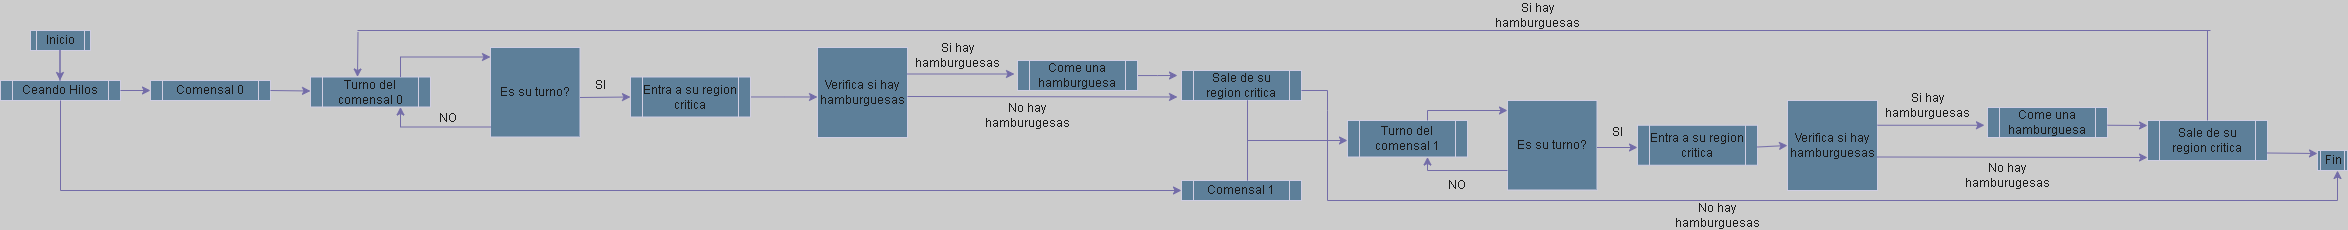

The diagram above was exported from draw.io. Its source (the exported page's mxGraphModel, read from the mxfile embedded in the PNG):
<mxGraphModel dx="2763" dy="962" grid="1" gridSize="10" guides="1" tooltips="1" connect="1" arrows="1" fold="1" page="1" pageScale="0.5" pageWidth="827" pageHeight="1169" background="#CCCCCC" math="0" shadow="0">
  <root>
    <mxCell id="WIyWlLk6GJQsqaUBKTNV-0" />
    <mxCell id="WIyWlLk6GJQsqaUBKTNV-1" parent="WIyWlLk6GJQsqaUBKTNV-0" />
    <mxCell id="0N0-Tv29YCzWr0GiCeW2-0" value="" style="rounded=0;whiteSpace=wrap;html=1;labelBackgroundColor=none;fillColor=#5D7F99;strokeColor=#D0CEE2;fontColor=#1A1A1A;" parent="WIyWlLk6GJQsqaUBKTNV-1" vertex="1">
      <mxGeometry x="-637" y="40" width="120" as="geometry" />
    </mxCell>
    <mxCell id="0N0-Tv29YCzWr0GiCeW2-2" value="&lt;font style=&quot;vertical-align: inherit;&quot;&gt;&lt;font style=&quot;vertical-align: inherit;&quot;&gt;Inicio&lt;/font&gt;&lt;/font&gt;" style="shape=process;whiteSpace=wrap;html=1;backgroundOutline=1;labelBackgroundColor=none;fillColor=#5D7F99;strokeColor=#D0CEE2;fontColor=#1A1A1A;" parent="WIyWlLk6GJQsqaUBKTNV-1" vertex="1">
      <mxGeometry x="-797" y="40" width="60" height="20" as="geometry" />
    </mxCell>
    <mxCell id="0N0-Tv29YCzWr0GiCeW2-4" value="&lt;font style=&quot;vertical-align: inherit;&quot;&gt;&lt;font style=&quot;vertical-align: inherit;&quot;&gt;Ceando Hilos&lt;/font&gt;&lt;/font&gt;" style="shape=process;whiteSpace=wrap;html=1;backgroundOutline=1;labelBackgroundColor=none;fillColor=#5D7F99;strokeColor=#D0CEE2;fontColor=#1A1A1A;" parent="WIyWlLk6GJQsqaUBKTNV-1" vertex="1">
      <mxGeometry x="-827" y="90" width="120" height="20" as="geometry" />
    </mxCell>
    <mxCell id="0N0-Tv29YCzWr0GiCeW2-8" value="" style="endArrow=classic;html=1;rounded=0;labelBackgroundColor=none;strokeColor=#736CA8;fontColor=default;" parent="WIyWlLk6GJQsqaUBKTNV-1" edge="1">
      <mxGeometry width="50" height="50" relative="1" as="geometry">
        <mxPoint x="-767.5" y="90" as="sourcePoint" />
        <mxPoint x="-767.5" y="90" as="targetPoint" />
        <Array as="points">
          <mxPoint x="-767.5" y="60" />
        </Array>
      </mxGeometry>
    </mxCell>
    <mxCell id="0N0-Tv29YCzWr0GiCeW2-14" value="&lt;font style=&quot;vertical-align: inherit;&quot;&gt;&lt;font style=&quot;vertical-align: inherit;&quot;&gt;Turno del comensal 0&lt;/font&gt;&lt;/font&gt;" style="shape=process;whiteSpace=wrap;html=1;backgroundOutline=1;labelBackgroundColor=none;fillColor=#5D7F99;strokeColor=#D0CEE2;fontColor=#1A1A1A;" parent="WIyWlLk6GJQsqaUBKTNV-1" vertex="1">
      <mxGeometry x="-517" y="86.5" width="120" height="30" as="geometry" />
    </mxCell>
    <mxCell id="0N0-Tv29YCzWr0GiCeW2-15" value="" style="endArrow=classic;html=1;rounded=0;labelBackgroundColor=none;strokeColor=#736CA8;fontColor=default;" parent="WIyWlLk6GJQsqaUBKTNV-1" target="0N0-Tv29YCzWr0GiCeW2-12" edge="1">
      <mxGeometry width="50" height="50" relative="1" as="geometry">
        <mxPoint x="-667" y="99.5" as="sourcePoint" />
        <mxPoint x="-517" y="99.5" as="targetPoint" />
        <Array as="points" />
      </mxGeometry>
    </mxCell>
    <mxCell id="0N0-Tv29YCzWr0GiCeW2-12" value="&lt;font style=&quot;vertical-align: inherit;&quot;&gt;&lt;font style=&quot;vertical-align: inherit;&quot;&gt;Comensal 0&lt;/font&gt;&lt;/font&gt;" style="shape=process;whiteSpace=wrap;html=1;backgroundOutline=1;labelBackgroundColor=none;fillColor=#5D7F99;strokeColor=#D0CEE2;fontColor=#1A1A1A;" parent="WIyWlLk6GJQsqaUBKTNV-1" vertex="1">
      <mxGeometry x="-677" y="90" width="120" height="20" as="geometry" />
    </mxCell>
    <mxCell id="0N0-Tv29YCzWr0GiCeW2-17" value="" style="endArrow=classic;html=1;rounded=0;exitX=1;exitY=0.5;exitDx=0;exitDy=0;entryX=0;entryY=0.5;entryDx=0;entryDy=0;labelBackgroundColor=none;strokeColor=#736CA8;fontColor=default;" parent="WIyWlLk6GJQsqaUBKTNV-1" source="0N0-Tv29YCzWr0GiCeW2-4" target="0N0-Tv29YCzWr0GiCeW2-12" edge="1">
      <mxGeometry width="50" height="50" relative="1" as="geometry">
        <mxPoint x="-727" y="150" as="sourcePoint" />
        <mxPoint x="-677" y="100" as="targetPoint" />
      </mxGeometry>
    </mxCell>
    <mxCell id="0N0-Tv29YCzWr0GiCeW2-22" value="&lt;font style=&quot;vertical-align: inherit;&quot;&gt;&lt;font style=&quot;vertical-align: inherit;&quot;&gt;Comensal 1&lt;/font&gt;&lt;/font&gt;" style="shape=process;whiteSpace=wrap;html=1;backgroundOutline=1;labelBackgroundColor=none;fillColor=#5D7F99;strokeColor=#D0CEE2;fontColor=#1A1A1A;" parent="WIyWlLk6GJQsqaUBKTNV-1" vertex="1">
      <mxGeometry x="354" y="190" width="120" height="20" as="geometry" />
    </mxCell>
    <mxCell id="0N0-Tv29YCzWr0GiCeW2-27" value="" style="endArrow=none;html=1;rounded=0;labelBackgroundColor=none;strokeColor=#736CA8;fontColor=default;" parent="WIyWlLk6GJQsqaUBKTNV-1" edge="1">
      <mxGeometry width="50" height="50" relative="1" as="geometry">
        <mxPoint x="-427" y="86.5" as="sourcePoint" />
        <mxPoint x="-427" y="66.5" as="targetPoint" />
      </mxGeometry>
    </mxCell>
    <mxCell id="0N0-Tv29YCzWr0GiCeW2-29" value="&lt;font style=&quot;vertical-align: inherit;&quot;&gt;&lt;font style=&quot;vertical-align: inherit;&quot;&gt;Es su turno?&lt;/font&gt;&lt;/font&gt;" style="whiteSpace=wrap;html=1;aspect=fixed;labelBackgroundColor=none;fillColor=#5D7F99;strokeColor=#D0CEE2;fontColor=#1A1A1A;" parent="WIyWlLk6GJQsqaUBKTNV-1" vertex="1">
      <mxGeometry x="-337" y="57" width="89.5" height="89.5" as="geometry" />
    </mxCell>
    <mxCell id="0N0-Tv29YCzWr0GiCeW2-31" value="" style="endArrow=classic;html=1;rounded=0;labelBackgroundColor=none;strokeColor=#736CA8;fontColor=default;" parent="WIyWlLk6GJQsqaUBKTNV-1" edge="1">
      <mxGeometry width="50" height="50" relative="1" as="geometry">
        <mxPoint x="-427" y="66.5" as="sourcePoint" />
        <mxPoint x="-337" y="66.5" as="targetPoint" />
      </mxGeometry>
    </mxCell>
    <mxCell id="0N0-Tv29YCzWr0GiCeW2-38" value="" style="endArrow=classic;html=1;rounded=0;labelBackgroundColor=none;strokeColor=#736CA8;fontColor=default;" parent="WIyWlLk6GJQsqaUBKTNV-1" edge="1">
      <mxGeometry width="50" height="50" relative="1" as="geometry">
        <mxPoint x="-247.5" y="107" as="sourcePoint" />
        <mxPoint x="-197" y="106.5" as="targetPoint" />
      </mxGeometry>
    </mxCell>
    <mxCell id="0N0-Tv29YCzWr0GiCeW2-39" value="" style="endArrow=none;html=1;rounded=0;labelBackgroundColor=none;strokeColor=#736CA8;fontColor=default;" parent="WIyWlLk6GJQsqaUBKTNV-1" edge="1">
      <mxGeometry width="50" height="50" relative="1" as="geometry">
        <mxPoint x="-427" y="136.5" as="sourcePoint" />
        <mxPoint x="-337" y="136.5" as="targetPoint" />
        <Array as="points" />
      </mxGeometry>
    </mxCell>
    <mxCell id="0N0-Tv29YCzWr0GiCeW2-40" value="" style="endArrow=classic;html=1;rounded=0;entryX=0.75;entryY=1;entryDx=0;entryDy=0;labelBackgroundColor=none;strokeColor=#736CA8;fontColor=default;" parent="WIyWlLk6GJQsqaUBKTNV-1" target="0N0-Tv29YCzWr0GiCeW2-14" edge="1">
      <mxGeometry width="50" height="50" relative="1" as="geometry">
        <mxPoint x="-427" y="136.5" as="sourcePoint" />
        <mxPoint x="-377" y="86.5" as="targetPoint" />
      </mxGeometry>
    </mxCell>
    <mxCell id="0N0-Tv29YCzWr0GiCeW2-43" value="NO" style="text;html=1;align=center;verticalAlign=middle;whiteSpace=wrap;rounded=0;labelBackgroundColor=none;fontColor=#1A1A1A;" parent="WIyWlLk6GJQsqaUBKTNV-1" vertex="1">
      <mxGeometry x="-409" y="112.5" width="60" height="30" as="geometry" />
    </mxCell>
    <mxCell id="0N0-Tv29YCzWr0GiCeW2-44" value="SI" style="text;html=1;align=center;verticalAlign=middle;whiteSpace=wrap;rounded=0;labelBackgroundColor=none;fontColor=#1A1A1A;" parent="WIyWlLk6GJQsqaUBKTNV-1" vertex="1">
      <mxGeometry x="-257" y="80" width="60" height="30" as="geometry" />
    </mxCell>
    <mxCell id="0N0-Tv29YCzWr0GiCeW2-56" style="edgeStyle=orthogonalEdgeStyle;rounded=0;orthogonalLoop=1;jettySize=auto;html=1;labelBackgroundColor=none;strokeColor=#736CA8;fontColor=default;" parent="WIyWlLk6GJQsqaUBKTNV-1" source="0N0-Tv29YCzWr0GiCeW2-45" edge="1">
      <mxGeometry relative="1" as="geometry">
        <mxPoint x="-10" y="106.5" as="targetPoint" />
      </mxGeometry>
    </mxCell>
    <mxCell id="0N0-Tv29YCzWr0GiCeW2-45" value="Entra a su region critica" style="shape=process;whiteSpace=wrap;html=1;backgroundOutline=1;labelBackgroundColor=none;fillColor=#5D7F99;strokeColor=#D0CEE2;fontColor=#1A1A1A;" parent="WIyWlLk6GJQsqaUBKTNV-1" vertex="1">
      <mxGeometry x="-197" y="86.5" width="120" height="40" as="geometry" />
    </mxCell>
    <mxCell id="0N0-Tv29YCzWr0GiCeW2-46" value="" style="endArrow=none;html=1;rounded=0;labelBackgroundColor=none;strokeColor=#736CA8;fontColor=default;" parent="WIyWlLk6GJQsqaUBKTNV-1" edge="1">
      <mxGeometry width="50" height="50" relative="1" as="geometry">
        <mxPoint x="-767" y="200" as="sourcePoint" />
        <mxPoint x="-767" y="110" as="targetPoint" />
      </mxGeometry>
    </mxCell>
    <mxCell id="0N0-Tv29YCzWr0GiCeW2-47" value="" style="endArrow=classic;html=1;rounded=0;entryX=0;entryY=0.5;entryDx=0;entryDy=0;labelBackgroundColor=none;strokeColor=#736CA8;fontColor=default;" parent="WIyWlLk6GJQsqaUBKTNV-1" target="0N0-Tv29YCzWr0GiCeW2-22" edge="1">
      <mxGeometry width="50" height="50" relative="1" as="geometry">
        <mxPoint x="-767" y="200" as="sourcePoint" />
        <mxPoint x="-717" y="260" as="targetPoint" />
        <Array as="points" />
      </mxGeometry>
    </mxCell>
    <mxCell id="0N0-Tv29YCzWr0GiCeW2-49" value="Verifica si hay hamburguesas" style="whiteSpace=wrap;html=1;aspect=fixed;labelBackgroundColor=none;fillColor=#5D7F99;strokeColor=#D0CEE2;fontColor=#1A1A1A;" parent="WIyWlLk6GJQsqaUBKTNV-1" vertex="1">
      <mxGeometry x="-10" y="57" width="90" height="90" as="geometry" />
    </mxCell>
    <mxCell id="0N0-Tv29YCzWr0GiCeW2-50" value="" style="endArrow=classic;html=1;rounded=0;labelBackgroundColor=none;strokeColor=#736CA8;fontColor=default;" parent="WIyWlLk6GJQsqaUBKTNV-1" edge="1">
      <mxGeometry width="50" height="50" relative="1" as="geometry">
        <mxPoint x="80" y="83.5" as="sourcePoint" />
        <mxPoint x="187" y="83.5" as="targetPoint" />
      </mxGeometry>
    </mxCell>
    <mxCell id="0N0-Tv29YCzWr0GiCeW2-51" value="" style="endArrow=classic;html=1;rounded=0;labelBackgroundColor=none;strokeColor=#736CA8;fontColor=default;" parent="WIyWlLk6GJQsqaUBKTNV-1" edge="1">
      <mxGeometry width="50" height="50" relative="1" as="geometry">
        <mxPoint x="80" y="106" as="sourcePoint" />
        <mxPoint x="350" y="106.5" as="targetPoint" />
      </mxGeometry>
    </mxCell>
    <mxCell id="0N0-Tv29YCzWr0GiCeW2-59" style="edgeStyle=orthogonalEdgeStyle;rounded=0;orthogonalLoop=1;jettySize=auto;html=1;labelBackgroundColor=none;strokeColor=#736CA8;fontColor=default;" parent="WIyWlLk6GJQsqaUBKTNV-1" source="0N0-Tv29YCzWr0GiCeW2-52" edge="1">
      <mxGeometry relative="1" as="geometry">
        <mxPoint x="350" y="85" as="targetPoint" />
      </mxGeometry>
    </mxCell>
    <mxCell id="0N0-Tv29YCzWr0GiCeW2-52" value="Come una hamburguesa" style="shape=process;whiteSpace=wrap;html=1;backgroundOutline=1;labelBackgroundColor=none;fillColor=#5D7F99;strokeColor=#D0CEE2;fontColor=#1A1A1A;" parent="WIyWlLk6GJQsqaUBKTNV-1" vertex="1">
      <mxGeometry x="190" y="70" width="120" height="30" as="geometry" />
    </mxCell>
    <mxCell id="0N0-Tv29YCzWr0GiCeW2-53" value="Si hay hamburguesas" style="text;html=1;align=center;verticalAlign=middle;whiteSpace=wrap;rounded=0;labelBackgroundColor=none;fontColor=#1A1A1A;" parent="WIyWlLk6GJQsqaUBKTNV-1" vertex="1">
      <mxGeometry x="100" y="50" width="60" height="30" as="geometry" />
    </mxCell>
    <mxCell id="0N0-Tv29YCzWr0GiCeW2-54" value="" style="endArrow=classic;html=1;rounded=0;exitX=1;exitY=0.5;exitDx=0;exitDy=0;labelBackgroundColor=none;strokeColor=#736CA8;fontColor=default;" parent="WIyWlLk6GJQsqaUBKTNV-1" source="0N0-Tv29YCzWr0GiCeW2-12" edge="1">
      <mxGeometry width="50" height="50" relative="1" as="geometry">
        <mxPoint x="-567" y="150.5" as="sourcePoint" />
        <mxPoint x="-517" y="100.5" as="targetPoint" />
        <Array as="points" />
      </mxGeometry>
    </mxCell>
    <mxCell id="0N0-Tv29YCzWr0GiCeW2-57" value="Sale de su region critica" style="shape=process;whiteSpace=wrap;html=1;backgroundOutline=1;labelBackgroundColor=none;fillColor=#5D7F99;strokeColor=#D0CEE2;fontColor=#1A1A1A;" parent="WIyWlLk6GJQsqaUBKTNV-1" vertex="1">
      <mxGeometry x="354" y="80" width="120" height="30" as="geometry" />
    </mxCell>
    <mxCell id="0N0-Tv29YCzWr0GiCeW2-60" value="No hay hamburugesas" style="text;html=1;align=center;verticalAlign=middle;whiteSpace=wrap;rounded=0;labelBackgroundColor=none;fontColor=#1A1A1A;" parent="WIyWlLk6GJQsqaUBKTNV-1" vertex="1">
      <mxGeometry x="170" y="110" width="60" height="30" as="geometry" />
    </mxCell>
    <mxCell id="0N0-Tv29YCzWr0GiCeW2-61" value="" style="endArrow=none;html=1;rounded=0;labelBackgroundColor=none;strokeColor=#736CA8;fontColor=default;" parent="WIyWlLk6GJQsqaUBKTNV-1" edge="1">
      <mxGeometry width="50" height="50" relative="1" as="geometry">
        <mxPoint x="420" y="190" as="sourcePoint" />
        <mxPoint x="420" y="190" as="targetPoint" />
        <Array as="points">
          <mxPoint x="420" y="110" />
        </Array>
      </mxGeometry>
    </mxCell>
    <mxCell id="0N0-Tv29YCzWr0GiCeW2-62" value="" style="endArrow=classic;html=1;rounded=0;labelBackgroundColor=none;strokeColor=#736CA8;fontColor=default;" parent="WIyWlLk6GJQsqaUBKTNV-1" edge="1">
      <mxGeometry width="50" height="50" relative="1" as="geometry">
        <mxPoint x="420" y="150" as="sourcePoint" />
        <mxPoint x="520" y="150" as="targetPoint" />
      </mxGeometry>
    </mxCell>
    <mxCell id="0N0-Tv29YCzWr0GiCeW2-63" value="Turno del comensal 1" style="shape=process;whiteSpace=wrap;html=1;backgroundOutline=1;labelBackgroundColor=none;fillColor=#5D7F99;strokeColor=#D0CEE2;fontColor=#1A1A1A;" parent="WIyWlLk6GJQsqaUBKTNV-1" vertex="1">
      <mxGeometry x="520" y="130" width="120" height="36.5" as="geometry" />
    </mxCell>
    <mxCell id="0N0-Tv29YCzWr0GiCeW2-64" value="&lt;font style=&quot;vertical-align: inherit;&quot;&gt;&lt;font style=&quot;vertical-align: inherit;&quot;&gt;Es su turno?&lt;/font&gt;&lt;/font&gt;" style="whiteSpace=wrap;html=1;aspect=fixed;labelBackgroundColor=none;fillColor=#5D7F99;strokeColor=#D0CEE2;fontColor=#1A1A1A;" parent="WIyWlLk6GJQsqaUBKTNV-1" vertex="1">
      <mxGeometry x="680" y="110" width="89.5" height="89.5" as="geometry" />
    </mxCell>
    <mxCell id="0N0-Tv29YCzWr0GiCeW2-69" value="" style="endArrow=none;html=1;rounded=0;labelBackgroundColor=none;strokeColor=#736CA8;fontColor=default;" parent="WIyWlLk6GJQsqaUBKTNV-1" edge="1">
      <mxGeometry width="50" height="50" relative="1" as="geometry">
        <mxPoint x="600" y="180" as="sourcePoint" />
        <mxPoint x="680" y="180" as="targetPoint" />
        <Array as="points" />
      </mxGeometry>
    </mxCell>
    <mxCell id="0N0-Tv29YCzWr0GiCeW2-70" value="" style="endArrow=none;html=1;rounded=0;labelBackgroundColor=none;strokeColor=#736CA8;fontColor=default;" parent="WIyWlLk6GJQsqaUBKTNV-1" edge="1">
      <mxGeometry width="50" height="50" relative="1" as="geometry">
        <mxPoint x="600" y="130" as="sourcePoint" />
        <mxPoint x="600" y="120" as="targetPoint" />
      </mxGeometry>
    </mxCell>
    <mxCell id="0N0-Tv29YCzWr0GiCeW2-71" value="" style="endArrow=classic;html=1;rounded=0;labelBackgroundColor=none;strokeColor=#736CA8;fontColor=default;" parent="WIyWlLk6GJQsqaUBKTNV-1" edge="1">
      <mxGeometry width="50" height="50" relative="1" as="geometry">
        <mxPoint x="600" y="120" as="sourcePoint" />
        <mxPoint x="680" y="120" as="targetPoint" />
      </mxGeometry>
    </mxCell>
    <mxCell id="0N0-Tv29YCzWr0GiCeW2-72" value="" style="endArrow=classic;html=1;rounded=0;labelBackgroundColor=none;strokeColor=#736CA8;fontColor=default;" parent="WIyWlLk6GJQsqaUBKTNV-1" edge="1">
      <mxGeometry width="50" height="50" relative="1" as="geometry">
        <mxPoint x="600" y="180" as="sourcePoint" />
        <mxPoint x="600" y="166.5" as="targetPoint" />
      </mxGeometry>
    </mxCell>
    <mxCell id="0N0-Tv29YCzWr0GiCeW2-73" value="NO" style="text;html=1;align=center;verticalAlign=middle;whiteSpace=wrap;rounded=0;labelBackgroundColor=none;fontColor=#1A1A1A;" parent="WIyWlLk6GJQsqaUBKTNV-1" vertex="1">
      <mxGeometry x="600" y="180" width="60" height="30" as="geometry" />
    </mxCell>
    <mxCell id="0N0-Tv29YCzWr0GiCeW2-74" value="Entra a su region critica" style="shape=process;whiteSpace=wrap;html=1;backgroundOutline=1;labelBackgroundColor=none;fillColor=#5D7F99;strokeColor=#D0CEE2;fontColor=#1A1A1A;" parent="WIyWlLk6GJQsqaUBKTNV-1" vertex="1">
      <mxGeometry x="810" y="134.75" width="120" height="40" as="geometry" />
    </mxCell>
    <mxCell id="0N0-Tv29YCzWr0GiCeW2-75" value="SI" style="text;html=1;align=center;verticalAlign=middle;whiteSpace=wrap;rounded=0;labelBackgroundColor=none;fontColor=#1A1A1A;" parent="WIyWlLk6GJQsqaUBKTNV-1" vertex="1">
      <mxGeometry x="760" y="126.5" width="60" height="30" as="geometry" />
    </mxCell>
    <mxCell id="0N0-Tv29YCzWr0GiCeW2-76" value="" style="endArrow=classic;html=1;rounded=0;labelBackgroundColor=none;strokeColor=#736CA8;fontColor=default;" parent="WIyWlLk6GJQsqaUBKTNV-1" edge="1">
      <mxGeometry width="50" height="50" relative="1" as="geometry">
        <mxPoint x="769.5" y="157" as="sourcePoint" />
        <mxPoint x="810" y="157" as="targetPoint" />
      </mxGeometry>
    </mxCell>
    <mxCell id="0N0-Tv29YCzWr0GiCeW2-77" value="Verifica si hay hamburguesas" style="whiteSpace=wrap;html=1;aspect=fixed;labelBackgroundColor=none;fillColor=#5D7F99;strokeColor=#D0CEE2;fontColor=#1A1A1A;" parent="WIyWlLk6GJQsqaUBKTNV-1" vertex="1">
      <mxGeometry x="960" y="110" width="90" height="90" as="geometry" />
    </mxCell>
    <mxCell id="0N0-Tv29YCzWr0GiCeW2-78" value="" style="endArrow=classic;html=1;rounded=0;entryX=0;entryY=0.5;entryDx=0;entryDy=0;labelBackgroundColor=none;strokeColor=#736CA8;fontColor=default;" parent="WIyWlLk6GJQsqaUBKTNV-1" target="0N0-Tv29YCzWr0GiCeW2-77" edge="1">
      <mxGeometry width="50" height="50" relative="1" as="geometry">
        <mxPoint x="930" y="156.5" as="sourcePoint" />
        <mxPoint x="980" y="106.5" as="targetPoint" />
      </mxGeometry>
    </mxCell>
    <mxCell id="0N0-Tv29YCzWr0GiCeW2-79" value="" style="endArrow=classic;html=1;rounded=0;labelBackgroundColor=none;strokeColor=#736CA8;fontColor=default;" parent="WIyWlLk6GJQsqaUBKTNV-1" edge="1">
      <mxGeometry width="50" height="50" relative="1" as="geometry">
        <mxPoint x="1050" y="134.75" as="sourcePoint" />
        <mxPoint x="1157" y="134.75" as="targetPoint" />
      </mxGeometry>
    </mxCell>
    <mxCell id="0N0-Tv29YCzWr0GiCeW2-80" value="Si hay hamburguesas" style="text;html=1;align=center;verticalAlign=middle;whiteSpace=wrap;rounded=0;labelBackgroundColor=none;fontColor=#1A1A1A;" parent="WIyWlLk6GJQsqaUBKTNV-1" vertex="1">
      <mxGeometry x="1070" y="100" width="60" height="30" as="geometry" />
    </mxCell>
    <mxCell id="0N0-Tv29YCzWr0GiCeW2-81" value="Come una hamburguesa" style="shape=process;whiteSpace=wrap;html=1;backgroundOutline=1;labelBackgroundColor=none;fillColor=#5D7F99;strokeColor=#D0CEE2;fontColor=#1A1A1A;" parent="WIyWlLk6GJQsqaUBKTNV-1" vertex="1">
      <mxGeometry x="1160" y="117" width="120" height="30" as="geometry" />
    </mxCell>
    <mxCell id="0N0-Tv29YCzWr0GiCeW2-82" value="" style="endArrow=classic;html=1;rounded=0;labelBackgroundColor=none;strokeColor=#736CA8;fontColor=default;" parent="WIyWlLk6GJQsqaUBKTNV-1" edge="1">
      <mxGeometry width="50" height="50" relative="1" as="geometry">
        <mxPoint x="1050" y="166.5" as="sourcePoint" />
        <mxPoint x="1320" y="167" as="targetPoint" />
      </mxGeometry>
    </mxCell>
    <mxCell id="0N0-Tv29YCzWr0GiCeW2-83" value="No hay hamburugesas" style="text;html=1;align=center;verticalAlign=middle;whiteSpace=wrap;rounded=0;labelBackgroundColor=none;fontColor=#1A1A1A;" parent="WIyWlLk6GJQsqaUBKTNV-1" vertex="1">
      <mxGeometry x="1150" y="169.5" width="60" height="30" as="geometry" />
    </mxCell>
    <mxCell id="0N0-Tv29YCzWr0GiCeW2-84" value="" style="endArrow=classic;html=1;rounded=0;labelBackgroundColor=none;strokeColor=#736CA8;fontColor=default;" parent="WIyWlLk6GJQsqaUBKTNV-1" edge="1">
      <mxGeometry width="50" height="50" relative="1" as="geometry">
        <mxPoint x="1280" y="134.75" as="sourcePoint" />
        <mxPoint x="1320" y="135" as="targetPoint" />
      </mxGeometry>
    </mxCell>
    <mxCell id="0N0-Tv29YCzWr0GiCeW2-85" value="Sale de su region critica" style="shape=process;whiteSpace=wrap;html=1;backgroundOutline=1;labelBackgroundColor=none;fillColor=#5D7F99;strokeColor=#D0CEE2;fontColor=#1A1A1A;" parent="WIyWlLk6GJQsqaUBKTNV-1" vertex="1">
      <mxGeometry x="1320" y="130" width="120" height="40" as="geometry" />
    </mxCell>
    <mxCell id="0N0-Tv29YCzWr0GiCeW2-86" value="" style="endArrow=none;html=1;rounded=0;labelBackgroundColor=none;strokeColor=#736CA8;fontColor=default;" parent="WIyWlLk6GJQsqaUBKTNV-1" edge="1">
      <mxGeometry width="50" height="50" relative="1" as="geometry">
        <mxPoint x="474" y="100" as="sourcePoint" />
        <mxPoint x="500" y="100" as="targetPoint" />
      </mxGeometry>
    </mxCell>
    <mxCell id="0N0-Tv29YCzWr0GiCeW2-88" value="" style="endArrow=none;html=1;rounded=0;labelBackgroundColor=none;strokeColor=#736CA8;fontColor=default;" parent="WIyWlLk6GJQsqaUBKTNV-1" edge="1">
      <mxGeometry width="50" height="50" relative="1" as="geometry">
        <mxPoint x="500" y="210" as="sourcePoint" />
        <mxPoint x="500" y="100" as="targetPoint" />
        <Array as="points">
          <mxPoint x="500" y="120" />
        </Array>
      </mxGeometry>
    </mxCell>
    <mxCell id="0N0-Tv29YCzWr0GiCeW2-89" value="" style="endArrow=none;html=1;rounded=0;labelBackgroundColor=none;strokeColor=#736CA8;fontColor=default;" parent="WIyWlLk6GJQsqaUBKTNV-1" edge="1">
      <mxGeometry width="50" height="50" relative="1" as="geometry">
        <mxPoint x="500" y="210" as="sourcePoint" />
        <mxPoint x="1510" y="210" as="targetPoint" />
      </mxGeometry>
    </mxCell>
    <mxCell id="0N0-Tv29YCzWr0GiCeW2-91" value="" style="endArrow=classic;html=1;rounded=0;labelBackgroundColor=none;strokeColor=#736CA8;fontColor=default;" parent="WIyWlLk6GJQsqaUBKTNV-1" edge="1">
      <mxGeometry width="50" height="50" relative="1" as="geometry">
        <mxPoint x="1440" y="162.5" as="sourcePoint" />
        <mxPoint x="1490" y="163" as="targetPoint" />
        <Array as="points" />
      </mxGeometry>
    </mxCell>
    <mxCell id="0N0-Tv29YCzWr0GiCeW2-92" value="Fin" style="shape=process;whiteSpace=wrap;html=1;backgroundOutline=1;labelBackgroundColor=none;fillColor=#5D7F99;strokeColor=#D0CEE2;fontColor=#1A1A1A;" parent="WIyWlLk6GJQsqaUBKTNV-1" vertex="1">
      <mxGeometry x="1490" y="160" width="30" height="20" as="geometry" />
    </mxCell>
    <mxCell id="0N0-Tv29YCzWr0GiCeW2-94" value="" style="endArrow=classic;html=1;rounded=0;labelBackgroundColor=none;strokeColor=#736CA8;fontColor=default;" parent="WIyWlLk6GJQsqaUBKTNV-1" edge="1">
      <mxGeometry width="50" height="50" relative="1" as="geometry">
        <mxPoint x="1510" y="210" as="sourcePoint" />
        <mxPoint x="1510" y="180" as="targetPoint" />
      </mxGeometry>
    </mxCell>
    <mxCell id="0N0-Tv29YCzWr0GiCeW2-95" value="" style="endArrow=none;html=1;rounded=0;labelBackgroundColor=none;strokeColor=#736CA8;fontColor=default;" parent="WIyWlLk6GJQsqaUBKTNV-1" edge="1">
      <mxGeometry width="50" height="50" relative="1" as="geometry">
        <mxPoint x="1380" y="130" as="sourcePoint" />
        <mxPoint x="1380" y="40" as="targetPoint" />
      </mxGeometry>
    </mxCell>
    <mxCell id="0N0-Tv29YCzWr0GiCeW2-97" value="" style="endArrow=classic;html=1;rounded=0;labelBackgroundColor=none;strokeColor=#736CA8;fontColor=default;" parent="WIyWlLk6GJQsqaUBKTNV-1" edge="1">
      <mxGeometry width="50" height="50" relative="1" as="geometry">
        <mxPoint x="-469.5" y="41.5" as="sourcePoint" />
        <mxPoint x="-470" y="86.5" as="targetPoint" />
      </mxGeometry>
    </mxCell>
    <mxCell id="0N0-Tv29YCzWr0GiCeW2-98" value="" style="endArrow=none;html=1;rounded=0;labelBackgroundColor=none;strokeColor=#736CA8;fontColor=default;" parent="WIyWlLk6GJQsqaUBKTNV-1" edge="1">
      <mxGeometry width="50" height="50" relative="1" as="geometry">
        <mxPoint x="-470" y="40" as="sourcePoint" />
        <mxPoint x="1383" y="40" as="targetPoint" />
      </mxGeometry>
    </mxCell>
    <mxCell id="0N0-Tv29YCzWr0GiCeW2-99" value="Si hay hamburguesas" style="text;html=1;align=center;verticalAlign=middle;whiteSpace=wrap;rounded=0;labelBackgroundColor=none;fontColor=#1A1A1A;" parent="WIyWlLk6GJQsqaUBKTNV-1" vertex="1">
      <mxGeometry x="680" y="10" width="60" height="30" as="geometry" />
    </mxCell>
    <mxCell id="0N0-Tv29YCzWr0GiCeW2-100" value="No hay hamburguesas" style="text;html=1;align=center;verticalAlign=middle;whiteSpace=wrap;rounded=0;labelBackgroundColor=none;fontColor=#1A1A1A;" parent="WIyWlLk6GJQsqaUBKTNV-1" vertex="1">
      <mxGeometry x="860" y="210" width="60" height="30" as="geometry" />
    </mxCell>
  </root>
</mxGraphModel>